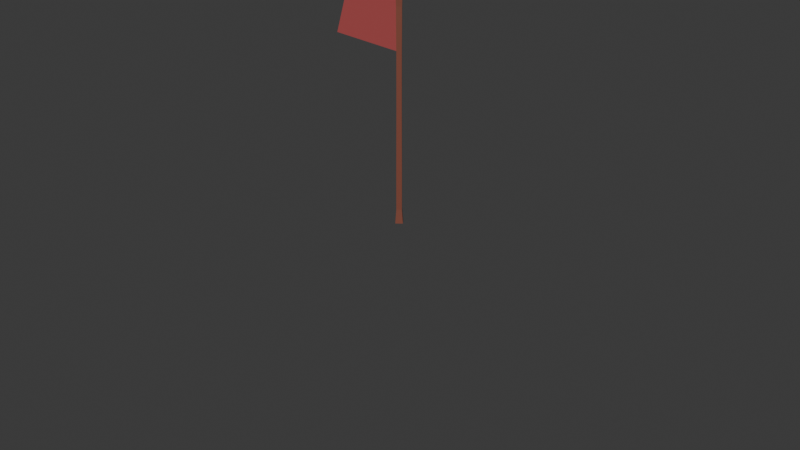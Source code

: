 # Source: checkpoint.blend  (saved by Blender 4.3.34; exported with 4.5.12 LTS)
import bpy
from mathutils import Matrix  # noqa: F401  (used for matrix-valued properties, if any)

bpy.ops.wm.read_factory_settings(use_empty=True)
scene = bpy.context.scene
scene.name = 'Scene'

# ---- collections
col_collection = bpy.data.collections.new('Collection'); scene.collection.children.link(col_collection)

# ---- materials (node trees are filled in below, after node groups)
mat_material_002 = bpy.data.materials.new('Material.002')
mat_material_001 = bpy.data.materials.new('Material.001')

# ---- material node trees
mat_material_002.use_nodes = True; mat_material_002.node_tree.nodes.clear()
_N = mat_material_002.node_tree.nodes; _L = mat_material_002.node_tree.links
n0 = _N.new('ShaderNodeBsdfPrincipled'); n0.name = 'Principled BSDF'; n0.location = (10, 300)
n0.inputs[0].default_value = (0.2159, 0.06663, 0.04231, 1.0)
n1 = _N.new('ShaderNodeOutputMaterial'); n1.name = 'Material Output'; n1.location = (300, 300)
_L.new(n0.outputs[0], n1.inputs[0])
n1.is_active_output = True
mat_material_001.use_nodes = True; mat_material_001.node_tree.nodes.clear()
_N = mat_material_001.node_tree.nodes; _L = mat_material_001.node_tree.links
n0 = _N.new('ShaderNodeBsdfPrincipled'); n0.name = 'Principled BSDF'; n0.location = (10, 300)
n0.inputs[0].default_value = (0.4564, 0.08438, 0.08438, 1.0)
n1 = _N.new('ShaderNodeOutputMaterial'); n1.name = 'Material Output'; n1.location = (300, 300)
_L.new(n0.outputs[0], n1.inputs[0])
n1.is_active_output = True

# ---- world
world_world = bpy.data.worlds.new('World'); scene.world = world_world
world_world.use_nodes = True; world_world.node_tree.nodes.clear()
_N = world_world.node_tree.nodes; _L = world_world.node_tree.links
n0 = _N.new('ShaderNodeOutputWorld'); n0.name = 'World Output'; n0.location = (300, 300)
n1 = _N.new('ShaderNodeBackground'); n1.name = 'Background'; n1.location = (10, 300)
n1.inputs[0].default_value = (0.05088, 0.05088, 0.05088, 1.0)
_L.new(n1.outputs[0], n0.inputs[0])
n0.is_active_output = True
world_world.color = (0.05088, 0.05088, 0.05088)
world_world.sun_shadow_jitter_overblur = 0.0

# ---- cameras
cam_camera = bpy.data.cameras.new('Camera')
cam_camera.clip_end = 100.0
cam_camera.ortho_scale = 7.314

# ---- meshes
me_cylinder_001 = bpy.data.meshes.new('Cylinder.001')
me_cylinder_001.from_pydata([(0.0, 0.05502, -1.19), (0.0, 0.04692, 1.19), (0.05502, 0.0, -1.19), (0.04692, 0.0, 1.19), (0.0, -0.05502, -1.19), (0.0, -0.04692, 1.19), (-0.05502, 0.0, -1.19), (-0.04692, 0.0, 1.19), (0.0, 0.03684, 0.02354), (0.03684, 0.0, 0.02354), (0.0, -0.03684, 0.02354), (-0.03684, 0.0, 0.02354), (0.0, 0.03684, 0.5715), (0.03684, 0.0, 0.5715), (0.0, -0.03684, 0.5715), (-0.03684, 0.0, 0.5715), (0.0, 0.04, 0.8925), (0.04, 0.0, 0.8925), (0.0, -0.04, 0.8925), (-0.04, 0.0, 0.8925), (0.0, 0.04, 1.041), (0.04, 0.0, 1.041), (0.0, -0.04, 1.041), (-0.04, 0.0, 1.041), (0.04, 0.0, -0.595), (0.0, -0.04, -0.595), (-0.04, 0.0, -0.595), (0.0, 0.04, -0.595), (0.04, 0.0, -0.8925), (0.0, -0.04, -0.8925), (-0.04, 0.0, -0.8925), (0.0, 0.04, -0.8925), (0.04, 0.0, -1.041), (0.0, -0.04, -1.041), (-0.04, 0.0, -1.041), (0.0, 0.04, -1.041)], [], [(20, 1, 3, 21), (21, 3, 5, 22), (3, 1, 7, 5), (22, 5, 7, 23), (23, 7, 1, 20), (0, 2, 4, 6), (26, 11, 8, 27), (25, 10, 11, 26), (24, 9, 10, 25), (27, 8, 9, 24), (11, 15, 12, 8), (10, 14, 15, 11), (9, 13, 14, 10), (8, 12, 13, 9), (15, 19, 16, 12), (14, 18, 19, 15), (13, 17, 18, 14), (12, 16, 17, 13), (19, 23, 20, 16), (18, 22, 23, 19), (17, 21, 22, 18), (16, 20, 21, 17), (31, 27, 24, 28), (28, 24, 25, 29), (29, 25, 26, 30), (30, 26, 27, 31), (34, 30, 31, 35), (33, 29, 30, 34), (32, 28, 29, 33), (35, 31, 28, 32), (0, 35, 32, 2), (2, 32, 33, 4), (4, 33, 34, 6), (6, 34, 35, 0)])
_uv = me_cylinder_001.uv_layers.new(name='UVMap')
_uv.uv.foreach_set('vector', [1.0, 0.9688, 1.0, 1.0, 0.75, 1.0, 0.75, 0.9688, 0.75, 0.9688, 0.75, 1.0, 0.5, 1.0, 0.5, 0.9688, 0.49, 0.25, 0.25, 0.49, 0.01, 0.25, 0.25, 0.01, 0.5, 0.9688, 0.5, 1.0, 0.25, 1.0, 0.25, 0.9688, 0.25, 0.9688, 0.25, 1.0, 0.0, 1.0, 0.0, 0.9688, 0.75, 0.49, 0.99, 0.25, 0.75, 0.01, 0.51, 0.25, 0.25, 0.625, 0.25, 0.75, 0.0, 0.75, 0.0, 0.625, 0.5, 0.625, 0.5, 0.75, 0.25, 0.75, 0.25, 0.625, 0.75, 0.625, 0.75, 0.75, 0.5, 0.75, 0.5, 0.625, 1.0, 0.625, 1.0, 0.75, 0.75, 0.75, 0.75, 0.625, 0.25, 0.75, 0.25, 0.875, 0.0, 0.875, 0.0, 0.75, 0.5, 0.75, 0.5, 0.875, 0.25, 0.875, 0.25, 0.75, 0.75, 0.75, 0.75, 0.875, 0.5, 0.875, 0.5, 0.75, 1.0, 0.75, 1.0, 0.875, 0.75, 0.875, 0.75, 0.75, 0.25, 0.875, 0.25, 0.9375, 0.0, 0.9375, 0.0, 0.875, 0.5, 0.875, 0.5, 0.9375, 0.25, 0.9375, 0.25, 0.875, 0.75, 0.875, 0.75, 0.9375, 0.5, 0.9375, 0.5, 0.875, 1.0, 0.875, 1.0, 0.9375, 0.75, 0.9375, 0.75, 0.875, 0.25, 0.9375, 0.25, 0.9688, 0.0, 0.9688, 0.0, 0.9375, 0.5, 0.9375, 0.5, 0.9688, 0.25, 0.9688, 0.25, 0.9375, 0.75, 0.9375, 0.75, 0.9688, 0.5, 0.9688, 0.5, 0.9375, 1.0, 0.9375, 1.0, 0.9688, 0.75, 0.9688, 0.75, 0.9375, 1.0, 0.5625, 1.0, 0.625, 0.75, 0.625, 0.75, 0.5625, 0.75, 0.5625, 0.75, 0.625, 0.5, 0.625, 0.5, 0.5625, 0.5, 0.5625, 0.5, 0.625, 0.25, 0.625, 0.25, 0.5625, 0.25, 0.5625, 0.25, 0.625, 0.0, 0.625, 0.0, 0.5625, 0.25, 0.5312, 0.25, 0.5625, 0.0, 0.5625, 0.0, 0.5312, 0.5, 0.5312, 0.5, 0.5625, 0.25, 0.5625, 0.25, 0.5312, 0.75, 0.5312, 0.75, 0.5625, 0.5, 0.5625, 0.5, 0.5312, 1.0, 0.5312, 1.0, 0.5625, 0.75, 0.5625, 0.75, 0.5312, 1.0, 0.5, 1.0, 0.5312, 0.75, 0.5312, 0.75, 0.5, 0.75, 0.5, 0.75, 0.5312, 0.5, 0.5312, 0.5, 0.5, 0.5, 0.5, 0.5, 0.5312, 0.25, 0.5312, 0.25, 0.5, 0.25, 0.5, 0.25, 0.5312, 0.0, 0.5312, 0.0, 0.5])
me_cylinder_001.materials.append(mat_material_002)
me_cylinder_001.update()
me_plane_002 = bpy.data.meshes.new('Plane.002')
me_plane_002.from_pydata([(-0.58, -0.58, 0.0), (0.58, -0.58, 0.0), (0.58, 0.58, 0.0), (0.0, -0.58, 0.0), (0.0, 0.58, 0.0), (0.58, 0.0, 0.0), (0.0, 0.0, 0.0), (0.29, -0.58, 0.0), (0.29, 0.58, 0.0), (0.29, 0.0, 0.0), (-0.29, 0.58, 0.0), (0.8488, -0.58, 0.0), (0.8488, 0.58, 0.0), (0.8488, 0.0, 0.0)], [], [(9, 5, 2, 8), (6, 4, 10), (7, 1, 5, 9), (7, 9, 6), (6, 9, 8, 4), (10, 0, 3, 6), (3, 7, 6), (5, 1, 11, 13), (2, 5, 13, 12)])
_uv = me_plane_002.uv_layers.new(name='UVMap')
_uv.uv.foreach_set('vector', [0.75, 0.5, 1.0, 0.5, 1.0, 1.0, 0.75, 1.0, 0.5, 0.5, 0.5, 1.0, 0.25, 1.0, 0.75, 0.0, 1.0, 0.0, 1.0, 0.5, 0.75, 0.5, 0.75, 0.0, 0.75, 0.5, 0.5, 0.5, 0.5, 0.5, 0.75, 0.5, 0.75, 1.0, 0.5, 1.0, 0.25, 1.0, 0.0, 0.0, 0.5, 0.0, 0.5, 0.5, 0.5, 0.0, 0.75, 0.0, 0.5, 0.5, 1.0, 0.5, 1.0, 0.0, 1.0, 0.0, 1.0, 0.5, 1.0, 1.0, 1.0, 0.5, 1.0, 0.5, 1.0, 1.0])
me_plane_002.materials.append(mat_material_001)
me_plane_002.update()

# ---- objects
ob_camera = bpy.data.objects.new('Camera', cam_camera)
ob_cylinder = bpy.data.objects.new('Cylinder', me_cylinder_001)
ob_plane = bpy.data.objects.new('Plane', me_plane_002)

# ---- transforms, parenting, visibility, modifiers, constraints
ob_camera.location = (7.359, -6.926, 4.958)
ob_camera.rotation_euler = (1.109, 0.0, 0.8149)
ob_camera.lock_rotations_4d = False
ob_camera.empty_display_type = 'ARROWS'
ob_camera.color = (0.0, 0.0, 0.0, 0.0)
ob_camera.display_type = 'WIRE'
ob_camera.lineart.crease_threshold = 0.0
ob_cylinder.location = (0.0, 0.0, 1.154)
ob_plane.location = (-0.5439, 0.0002518, 2.011)
ob_plane.rotation_euler = (1.571, 0.0, 0.0)
ob_plane.scale = (0.6121, 0.45, 0.6121)

# ---- collection membership
col_collection.objects.link(ob_camera)
col_collection.objects.link(ob_cylinder)
col_collection.objects.link(ob_plane)

# ---- scene / render settings (as saved in the file)
scene.camera = ob_camera
scene.frame_start = 1; scene.frame_end = 248; scene.frame_set(0)
scene.render.engine = 'BLENDER_EEVEE_NEXT'
bpy.context.view_layer.update()

# ---- added for rendering (the .blend has no usable light): sun
light_auto_sun = bpy.data.lights.new('AutoSun', 'SUN')
light_auto_sun.energy = 3.0
light_auto_sun.angle = 0.0523599
ob_auto_sun = bpy.data.objects.new('AutoSun', light_auto_sun)
scene.collection.objects.link(ob_auto_sun)
ob_auto_sun.rotation_euler = (0.872665, 0.174533, 0.523599)
bpy.context.view_layer.update()
